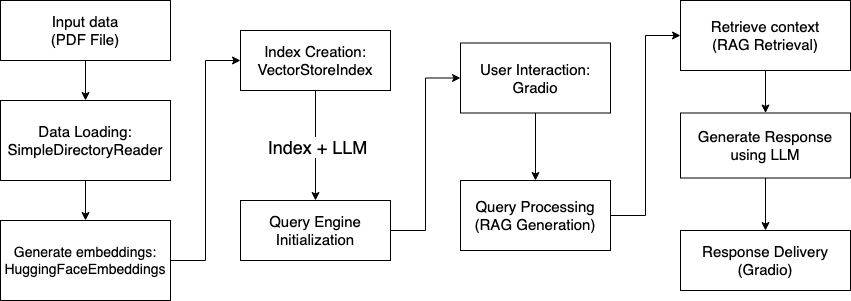

The diagram above was exported from draw.io. Its source (the exported page's mxGraphModel, read from the mxfile embedded in the PNG):
<mxGraphModel dx="954" dy="1739" grid="1" gridSize="10" guides="1" tooltips="1" connect="1" arrows="1" fold="1" page="1" pageScale="1" pageWidth="850" pageHeight="1100" math="0" shadow="0">
  <root>
    <mxCell id="0" />
    <mxCell id="1" parent="0" />
    <mxCell id="5WUV6IZEyfsRkm8SfNIt-11" style="edgeStyle=orthogonalEdgeStyle;rounded=0;orthogonalLoop=1;jettySize=auto;html=1;exitX=0.5;exitY=1;exitDx=0;exitDy=0;entryX=0.5;entryY=0;entryDx=0;entryDy=0;" edge="1" parent="1" source="5WUV6IZEyfsRkm8SfNIt-1" target="5WUV6IZEyfsRkm8SfNIt-8">
      <mxGeometry relative="1" as="geometry" />
    </mxCell>
    <mxCell id="5WUV6IZEyfsRkm8SfNIt-1" value="&lt;font style=&quot;font-size: 15px;&quot;&gt;Input data&lt;/font&gt;&lt;div&gt;&lt;font style=&quot;font-size: 15px;&quot;&gt;(PDF File)&lt;/font&gt;&lt;/div&gt;" style="rounded=0;whiteSpace=wrap;html=1;" vertex="1" parent="1">
      <mxGeometry x="70" y="-20" width="170" height="60" as="geometry" />
    </mxCell>
    <mxCell id="5WUV6IZEyfsRkm8SfNIt-12" style="edgeStyle=orthogonalEdgeStyle;rounded=0;orthogonalLoop=1;jettySize=auto;html=1;exitX=1;exitY=0.5;exitDx=0;exitDy=0;entryX=0;entryY=0.5;entryDx=0;entryDy=0;" edge="1" parent="1" source="5WUV6IZEyfsRkm8SfNIt-2" target="5WUV6IZEyfsRkm8SfNIt-3">
      <mxGeometry relative="1" as="geometry" />
    </mxCell>
    <mxCell id="5WUV6IZEyfsRkm8SfNIt-2" value="&lt;font style=&quot;font-size: 14px;&quot;&gt;Generate embeddings:&lt;br&gt;HuggingFaceEmbeddings&lt;/font&gt;" style="rounded=0;whiteSpace=wrap;html=1;" vertex="1" parent="1">
      <mxGeometry x="70" y="200" width="170" height="80" as="geometry" />
    </mxCell>
    <mxCell id="5WUV6IZEyfsRkm8SfNIt-13" style="edgeStyle=orthogonalEdgeStyle;rounded=0;orthogonalLoop=1;jettySize=auto;html=1;exitX=0.5;exitY=1;exitDx=0;exitDy=0;entryX=0.5;entryY=0;entryDx=0;entryDy=0;" edge="1" parent="1" source="5WUV6IZEyfsRkm8SfNIt-3" target="5WUV6IZEyfsRkm8SfNIt-4">
      <mxGeometry relative="1" as="geometry" />
    </mxCell>
    <mxCell id="5WUV6IZEyfsRkm8SfNIt-14" value="&lt;font style=&quot;font-size: 18px;&quot;&gt;Index + LLM&lt;/font&gt;" style="edgeLabel;html=1;align=center;verticalAlign=middle;resizable=0;points=[];" vertex="1" connectable="0" parent="5WUV6IZEyfsRkm8SfNIt-13">
      <mxGeometry x="0.0091" y="1" relative="1" as="geometry">
        <mxPoint as="offset" />
      </mxGeometry>
    </mxCell>
    <mxCell id="5WUV6IZEyfsRkm8SfNIt-3" value="&lt;font style=&quot;font-size: 15px;&quot;&gt;Index Creation:&lt;br&gt;VectorStoreIndex&lt;/font&gt;" style="rounded=0;whiteSpace=wrap;html=1;" vertex="1" parent="1">
      <mxGeometry x="310" y="10" width="150" height="60" as="geometry" />
    </mxCell>
    <mxCell id="5WUV6IZEyfsRkm8SfNIt-15" style="edgeStyle=orthogonalEdgeStyle;rounded=0;orthogonalLoop=1;jettySize=auto;html=1;exitX=1;exitY=0.5;exitDx=0;exitDy=0;entryX=0;entryY=0.5;entryDx=0;entryDy=0;" edge="1" parent="1" source="5WUV6IZEyfsRkm8SfNIt-4" target="5WUV6IZEyfsRkm8SfNIt-5">
      <mxGeometry relative="1" as="geometry" />
    </mxCell>
    <mxCell id="5WUV6IZEyfsRkm8SfNIt-4" value="&lt;font style=&quot;font-size: 15px;&quot;&gt;Query Engine Initialization&lt;/font&gt;" style="rounded=0;whiteSpace=wrap;html=1;" vertex="1" parent="1">
      <mxGeometry x="310" y="180" width="150" height="60" as="geometry" />
    </mxCell>
    <mxCell id="5WUV6IZEyfsRkm8SfNIt-16" style="edgeStyle=orthogonalEdgeStyle;rounded=0;orthogonalLoop=1;jettySize=auto;html=1;exitX=0.5;exitY=1;exitDx=0;exitDy=0;entryX=0.5;entryY=0;entryDx=0;entryDy=0;" edge="1" parent="1" source="5WUV6IZEyfsRkm8SfNIt-5" target="5WUV6IZEyfsRkm8SfNIt-6">
      <mxGeometry relative="1" as="geometry" />
    </mxCell>
    <mxCell id="5WUV6IZEyfsRkm8SfNIt-5" value="&lt;font style=&quot;font-size: 15px;&quot;&gt;User Interaction:&lt;br&gt;Gradio&lt;/font&gt;" style="rounded=0;whiteSpace=wrap;html=1;" vertex="1" parent="1">
      <mxGeometry x="530" y="22.5" width="150" height="70" as="geometry" />
    </mxCell>
    <mxCell id="5WUV6IZEyfsRkm8SfNIt-21" style="edgeStyle=orthogonalEdgeStyle;rounded=0;orthogonalLoop=1;jettySize=auto;html=1;exitX=1;exitY=0.5;exitDx=0;exitDy=0;entryX=0;entryY=0.5;entryDx=0;entryDy=0;" edge="1" parent="1" source="5WUV6IZEyfsRkm8SfNIt-6" target="5WUV6IZEyfsRkm8SfNIt-17">
      <mxGeometry relative="1" as="geometry" />
    </mxCell>
    <mxCell id="5WUV6IZEyfsRkm8SfNIt-6" value="&lt;font style=&quot;font-size: 15px;&quot;&gt;Query Processing&lt;/font&gt;&lt;div&gt;&lt;font style=&quot;font-size: 15px;&quot;&gt;(RAG Generation)&lt;/font&gt;&lt;/div&gt;" style="rounded=0;whiteSpace=wrap;html=1;" vertex="1" parent="1">
      <mxGeometry x="530" y="160" width="150" height="70" as="geometry" />
    </mxCell>
    <mxCell id="5WUV6IZEyfsRkm8SfNIt-7" value="&lt;font style=&quot;font-size: 15px;&quot;&gt;Response Delivery&lt;/font&gt;&lt;div&gt;&lt;font style=&quot;font-size: 15px;&quot;&gt;(Gradio)&lt;/font&gt;&lt;/div&gt;" style="rounded=0;whiteSpace=wrap;html=1;" vertex="1" parent="1">
      <mxGeometry x="750" y="210" width="170" height="60" as="geometry" />
    </mxCell>
    <mxCell id="5WUV6IZEyfsRkm8SfNIt-10" style="edgeStyle=orthogonalEdgeStyle;rounded=0;orthogonalLoop=1;jettySize=auto;html=1;exitX=0.5;exitY=1;exitDx=0;exitDy=0;entryX=0.5;entryY=0;entryDx=0;entryDy=0;" edge="1" parent="1" source="5WUV6IZEyfsRkm8SfNIt-8" target="5WUV6IZEyfsRkm8SfNIt-2">
      <mxGeometry relative="1" as="geometry" />
    </mxCell>
    <mxCell id="5WUV6IZEyfsRkm8SfNIt-8" value="&lt;font style=&quot;font-size: 15px;&quot;&gt;Data Loading:&lt;br&gt;SimpleDirectoryReader&lt;/font&gt;" style="rounded=0;whiteSpace=wrap;html=1;" vertex="1" parent="1">
      <mxGeometry x="70" y="80" width="170" height="80" as="geometry" />
    </mxCell>
    <mxCell id="5WUV6IZEyfsRkm8SfNIt-20" style="edgeStyle=orthogonalEdgeStyle;rounded=0;orthogonalLoop=1;jettySize=auto;html=1;exitX=0.5;exitY=1;exitDx=0;exitDy=0;entryX=0.5;entryY=0;entryDx=0;entryDy=0;" edge="1" parent="1" source="5WUV6IZEyfsRkm8SfNIt-17" target="5WUV6IZEyfsRkm8SfNIt-18">
      <mxGeometry relative="1" as="geometry" />
    </mxCell>
    <mxCell id="5WUV6IZEyfsRkm8SfNIt-17" value="&lt;font style=&quot;font-size: 15px;&quot;&gt;Retrieve context&lt;/font&gt;&lt;div&gt;&lt;font style=&quot;font-size: 15px;&quot;&gt;(RAG Retrieval)&lt;/font&gt;&lt;/div&gt;" style="rounded=0;whiteSpace=wrap;html=1;" vertex="1" parent="1">
      <mxGeometry x="750" y="-20" width="170" height="70" as="geometry" />
    </mxCell>
    <mxCell id="5WUV6IZEyfsRkm8SfNIt-19" style="edgeStyle=orthogonalEdgeStyle;rounded=0;orthogonalLoop=1;jettySize=auto;html=1;exitX=0.5;exitY=1;exitDx=0;exitDy=0;entryX=0.5;entryY=0;entryDx=0;entryDy=0;" edge="1" parent="1" source="5WUV6IZEyfsRkm8SfNIt-18" target="5WUV6IZEyfsRkm8SfNIt-7">
      <mxGeometry relative="1" as="geometry" />
    </mxCell>
    <mxCell id="5WUV6IZEyfsRkm8SfNIt-18" value="&lt;font style=&quot;font-size: 15px;&quot;&gt;Generate Response&lt;/font&gt;&lt;div&gt;&lt;font style=&quot;font-size: 15px;&quot;&gt;using LLM&lt;/font&gt;&lt;/div&gt;" style="rounded=0;whiteSpace=wrap;html=1;" vertex="1" parent="1">
      <mxGeometry x="750" y="92.5" width="170" height="65" as="geometry" />
    </mxCell>
  </root>
</mxGraphModel>